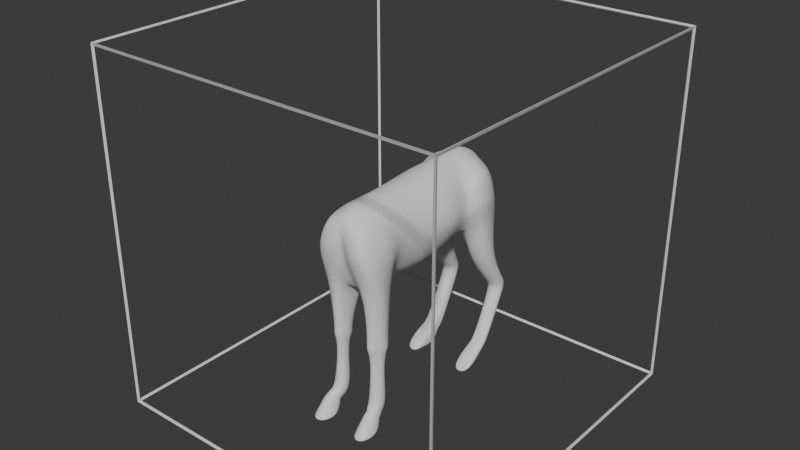 # Source: player2.blend  (saved by Blender 4.3.34; exported with 4.5.12 LTS)
import bpy
from mathutils import Matrix  # noqa: F401  (used for matrix-valued properties, if any)

bpy.ops.wm.read_factory_settings(use_empty=True)
scene = bpy.context.scene
scene.name = 'Scene'

# ---- collections
col_collection = bpy.data.collections.new('Collection'); scene.collection.children.link(col_collection)

# ---- materials (node trees are filled in below, after node groups)
mat_material = bpy.data.materials.new('Material')
mat_material.alpha_threshold = 0.0
mat_material.roughness = 0.5
mat_material.line_color = (0.0, 0.0, 0.0, 1.0)

# ---- material node trees
mat_material.use_nodes = True; mat_material.node_tree.nodes.clear()
_N = mat_material.node_tree.nodes; _L = mat_material.node_tree.links
n0 = _N.new('ShaderNodeOutputMaterial'); n0.name = 'Material Output'; n0.location = (300, 300)
n1 = _N.new('ShaderNodeBsdfPrincipled'); n1.name = 'Principled BSDF'; n1.location = (10, 300)
n1.inputs[3].default_value = 1.45
_L.new(n1.outputs[0], n0.inputs[0])
n0.is_active_output = True

# ---- world
world_world = bpy.data.worlds.new('World'); scene.world = world_world
world_world.use_nodes = True; world_world.node_tree.nodes.clear()
_N = world_world.node_tree.nodes; _L = world_world.node_tree.links
n0 = _N.new('ShaderNodeOutputWorld'); n0.name = 'World Output'; n0.location = (300, 300)
n1 = _N.new('ShaderNodeBackground'); n1.name = 'Background'; n1.location = (10, 300)
n1.inputs[0].default_value = (0.05088, 0.05088, 0.05088, 1.0)
_L.new(n1.outputs[0], n0.inputs[0])
n0.is_active_output = True
world_world.color = (0.05088, 0.05088, 0.05088)
world_world.sun_shadow_jitter_overblur = 0.0

# ---- meshes
me_cube = bpy.data.meshes.new('Cube')
me_cube.from_pydata([(1.0, 1.0, 1.0), (1.0, 1.0, -1.0), (1.0, -1.0, 1.0), (1.0, -1.0, -1.0), (-1.0, 1.0, 1.0), (-1.0, 1.0, -1.0), (-1.0, -1.0, 1.0), (-1.0, -1.0, -1.0)], [], [(0, 4, 6, 2), (3, 2, 6, 7), (7, 6, 4, 5), (5, 1, 3, 7), (1, 0, 2, 3), (5, 4, 0, 1)])
_uv = me_cube.uv_layers.new(name='UVMap')
_uv.uv.foreach_set('vector', [0.625, 0.5, 0.875, 0.5, 0.875, 0.75, 0.625, 0.75, 0.375, 0.75, 0.625, 0.75, 0.625, 1.0, 0.375, 1.0, 0.375, 0.0, 0.625, 0.0, 0.625, 0.25, 0.375, 0.25, 0.125, 0.5, 0.375, 0.5, 0.375, 0.75, 0.125, 0.75, 0.375, 0.5, 0.625, 0.5, 0.625, 0.75, 0.375, 0.75, 0.375, 0.25, 0.625, 0.25, 0.625, 0.5, 0.375, 0.5])
me_cube.materials.append(mat_material)
me_cube.use_mirror_vertex_groups = False
me_cube.update()
me_cube_001 = bpy.data.meshes.new('Cube.001')
me_cube_001.from_pydata([(-0.08132, -0.4025, -0.1755), (-0.05818, -0.4417, 0.1916), (-0.0502, 0.6036, -0.1348), (-0.03144, 0.6442, 0.1693), (-0.06797, -0.3151, -0.2081), (-0.03689, -0.4772, 0.04711), (-0.1067, -0.3281, 0.1957), (-0.02874, 0.7034, -0.004859), (0.0, 0.5786, -0.07267), (0.0, 0.6656, 0.1942), (0.0, -0.3609, -0.2129), (0.0, -0.4357, 0.2335), (-0.1103, -0.2421, -0.5383), (0.0, 0.6928, 0.01518), (0.0, -0.439, 0.06259), (0.0, -0.3188, -0.2519), (0.0, -0.3002, 0.2644), (-0.06712, 0.4685, -0.1527), (-0.07819, 0.4995, 0.2475), (-0.08163, 0.5634, -0.352), (0.0, 0.4838, -0.08186), (0.0, 0.4949, 0.3088), (-0.105, 0.03194, -0.2175), (-0.1936, 0.02162, -0.001154), (0.0, 0.03247, -0.2895), (0.0, 0.03234, 0.2707), (-0.1307, 0.02158, 0.1969), (-0.09747, 0.3796, 0.2171), (-0.08924, 0.3924, -0.1528), (-0.1887, 0.3329, -0.008304), (0.0, 0.3922, -0.1138), (0.0, 0.3667, 0.2902), (-0.1255, 0.6796, -0.1048), (-0.09169, 0.6379, 0.1377), (-0.1277, 0.6652, -0.005685), (-0.2142, 0.5271, -0.1497), (-0.221, 0.4792, 0.2083), (-0.2238, 0.5209, 0.002304), (-0.1918, 0.3545, 0.1662), (-0.225, 0.4038, -0.1515), (-0.2227, 0.3896, 0.006562), (-0.07086, 0.4846, -0.359), (-0.1554, 0.5931, -0.3457), (-0.1339, 0.4356, -0.3597), (-0.2184, 0.5442, -0.3464), (-0.2076, 0.4654, -0.3534), (-0.118, 0.5441, -0.9201), (-0.1264, 0.5085, -0.8684), (-0.1886, 0.5402, -0.9167), (-0.1329, 0.4902, -0.8516), (-0.205, 0.5183, -0.8775), (-0.2083, 0.4974, -0.8584), (-0.2053, 0.6381, -0.5748), (-0.2035, 0.6949, -0.5768), (-0.1628, 0.6115, -0.5762), (-0.1593, 0.7184, -0.5791), (-0.1186, 0.635, -0.5786), (-0.1168, 0.6918, -0.5806), (-0.1179, 0.5046, -0.9214), (-0.1263, 0.4641, -0.8954), (-0.1886, 0.5007, -0.918), (-0.1329, 0.4459, -0.8787), (-0.2049, 0.474, -0.9046), (-0.2082, 0.4531, -0.8855), (-0.1018, 0.4155, -0.9862), (-0.1166, 0.3193, -0.9897), (-0.1896, 0.4064, -0.9871), (-0.128, 0.2761, -0.9926), (-0.2182, 0.3428, -0.9884), (-0.224, 0.2935, -0.9917), (-0.2116, 0.4242, -0.9227), (-0.2161, 0.3891, -0.9148), (-0.1304, 0.3768, -0.9119), (-0.1215, 0.4076, -0.9188), (-0.1099, 0.5011, -0.96), (-0.1891, 0.4946, -0.9587), (-0.114, 0.6821, -0.5652), (-0.1157, 0.6231, -0.5639), (-0.2056, 0.6257, -0.5565), (-0.2039, 0.6847, -0.5578), (-0.1581, 0.7095, -0.5616), (-0.1615, 0.5983, -0.5601), (-0.04637, -0.1739, -0.188), (-0.1539, -0.1759, -0.001488), (0.0, -0.1735, -0.2671), (0.0, -0.1608, 0.2575), (-0.1297, -0.2229, 0.1945), (-0.106, -0.1893, -0.2115), (-0.2014, -0.3245, -0.2052), (-0.1496, -0.3896, -0.1885), (-0.1243, -0.4774, 0.008289), (-0.0913, -0.4338, 0.1716), (-0.1206, -0.4275, 0.1626), (-0.1866, -0.441, -0.0007957), (-0.2026, -0.2462, -0.001176), (-0.1363, -0.2811, 0.162), (-0.05824, -0.3079, -0.5361), (-0.09046, -0.3845, -0.5191), (-0.1419, -0.2491, -0.5381), (-0.1814, -0.3166, -0.5339), (-0.122, -0.3914, -0.5189), (-0.1125, -0.2796, -0.6788), (-0.0881, -0.315, -0.6771), (-0.09696, -0.3591, -0.6652), (-0.1373, -0.285, -0.6787), (-0.154, -0.3218, -0.6787), (-0.1276, -0.3631, -0.6624), (-0.1135, -0.2699, -0.8614), (-0.07402, -0.3112, -0.8569), (-0.0808, -0.36, -0.8485), (-0.1598, -0.2886, -0.8589), (-0.1666, -0.3487, -0.8518), (-0.1271, -0.3788, -0.846), (-0.1028, -0.2899, -0.9153), (-0.08632, -0.3832, -0.8887), (-0.1085, -0.3956, -0.8626), (-0.1416, -0.29, -0.913), (-0.1638, -0.3778, -0.8847), (-0.1473, -0.3924, -0.8641), (-0.1143, -0.3526, -0.9288), (-0.09309, -0.3828, -0.9138), (-0.1122, -0.4393, -0.8889), (-0.1571, -0.3533, -0.9279), (-0.1787, -0.3842, -0.912), (-0.155, -0.4401, -0.888), (-0.09192, -0.3935, -0.9978), (-0.07329, -0.4627, -1.001), (-0.1146, -0.5237, -0.996), (-0.1836, -0.3868, -0.9978), (-0.1992, -0.4664, -0.9955), (-0.1632, -0.5234, -0.9968), (-0.1619, -0.5108, -0.9743), (-0.1175, -0.5115, -0.9745), (-0.1786, -0.3492, -0.9599), (-0.1895, -0.4602, -0.9763), (-0.0799, -0.456, -0.9833), (-0.09505, -0.3556, -0.9607), (-0.1128, -0.4539, -0.9013), (-0.1842, -0.3874, -0.9233), (-0.08881, -0.3905, -0.9259), (-0.1605, -0.4523, -0.9), (-0.1587, -0.3482, -0.9425), (-0.111, -0.3498, -0.9438), (-0.1767, -0.3771, -0.9086), (-0.154, -0.4009, -0.8665), (-0.1127, -0.3324, -0.9221), (-0.155, -0.3331, -0.921), (-0.09218, -0.3765, -0.9106), (-0.1117, -0.4006, -0.8671), (-0.161, -0.3171, -0.5706), (-0.1234, -0.3702, -0.5596), (-0.1109, -0.2715, -0.5726), (-0.1407, -0.2781, -0.5725), (-0.0789, -0.3113, -0.5721), (-0.09208, -0.3641, -0.5605), (-0.1091, -0.2501, -0.4956), (-0.1446, -0.2579, -0.4954), (-0.1714, -0.3174, -0.4647), (-0.1221, -0.3818, -0.4804), (-0.07214, -0.3104, -0.4665), (-0.0886, -0.3744, -0.4806), (-0.1079, 0.2067, -0.2125), (-0.2433, 0.1863, -0.003793), (0.0, 0.1934, -0.2787), (0.0, 0.2037, 0.2792), (-0.1568, 0.2068, 0.2047)], [], [(158, 157, 99, 100), (0, 5, 90, 89), (18, 3, 33, 36), (7, 2, 32, 34), (2, 7, 13, 8), (7, 3, 9, 13), (14, 11, 1, 5), (10, 14, 5, 0), (82, 84, 15, 4), (4, 15, 10, 0), (85, 86, 6, 16), (16, 6, 1, 11), (9, 3, 18, 21), (2, 8, 20, 17), (27, 18, 36, 38), (29, 27, 38, 40), (83, 86, 26, 23), (82, 83, 23, 22), (164, 165, 26, 25), (161, 163, 24, 22), (17, 20, 30, 28), (21, 18, 27, 31), (162, 165, 27, 29), (161, 162, 29, 28), (37, 36, 33, 34), (35, 37, 34, 32), (39, 40, 37, 35), (40, 38, 36, 37), (17, 28, 43, 41), (28, 29, 40, 39), (3, 7, 34, 33), (28, 39, 45, 43), (47, 49, 61, 59), (53, 55, 48, 50), (35, 32, 42, 44), (39, 35, 44, 45), (32, 2, 19, 42), (2, 17, 41, 19), (79, 80, 55, 53), (76, 77, 56, 57), (55, 57, 46, 48), (81, 78, 52, 54), (80, 76, 57, 55), (54, 52, 51, 49), (77, 81, 54, 56), (78, 79, 53, 52), (57, 56, 47, 46), (56, 54, 49, 47), (51, 50, 62, 63), (52, 53, 50, 51), (73, 72, 67, 65), (71, 70, 68, 69), (49, 51, 63, 61), (48, 46, 58, 60), (46, 47, 59, 58), (50, 48, 60, 62), (67, 69, 68, 65), (65, 68, 66, 64), (72, 71, 69, 67), (74, 73, 65, 64), (70, 75, 66, 68), (75, 74, 64, 66), (60, 58, 74, 75), (62, 60, 75, 70), (58, 59, 73, 74), (61, 63, 71, 72), (63, 62, 70, 71), (59, 61, 72, 73), (45, 44, 79, 78), (41, 43, 81, 77), (42, 19, 76, 80), (43, 45, 78, 81), (19, 41, 77, 76), (44, 42, 80, 79), (1, 6, 92, 91), (83, 82, 87, 94), (25, 26, 86, 85), (22, 24, 84, 82), (89, 90, 93, 88), (90, 91, 92, 93), (88, 93, 94, 87), (93, 92, 95, 94), (86, 83, 94, 95), (6, 86, 95, 92), (5, 1, 91, 90), (156, 155, 12, 98), (152, 151, 101, 104), (150, 149, 105, 106), (155, 159, 96, 12), (160, 158, 100, 97), (159, 160, 97, 96), (157, 156, 98, 99), (102, 103, 109, 108), (105, 104, 110, 111), (151, 153, 102, 101), (154, 150, 106, 103), (149, 152, 104, 105), (153, 154, 103, 102), (111, 110, 116, 117), (109, 112, 118, 115), (106, 105, 111, 112), (104, 101, 107, 110), (101, 102, 108, 107), (103, 106, 112, 109), (146, 145, 119, 122), (144, 143, 123, 124), (108, 109, 115, 114), (112, 111, 117, 118), (110, 107, 113, 116), (107, 108, 114, 113), (134, 133, 128, 129), (132, 131, 130, 127), (145, 147, 120, 119), (148, 144, 124, 121), (143, 146, 122, 123), (147, 148, 121, 120), (125, 126, 129, 128), (126, 127, 130, 129), (135, 132, 127, 126), (131, 134, 129, 130), (133, 136, 125, 128), (136, 135, 126, 125), (142, 139, 135, 136), (141, 142, 136, 133), (140, 138, 134, 131), (139, 137, 132, 135), (137, 140, 131, 132), (138, 141, 133, 134), (123, 122, 141, 138), (121, 124, 140, 137), (120, 121, 137, 139), (124, 123, 138, 140), (122, 119, 142, 141), (119, 120, 139, 142), (114, 115, 148, 147), (117, 116, 146, 143), (115, 118, 144, 148), (113, 114, 147, 145), (118, 117, 143, 144), (116, 113, 145, 146), (96, 97, 154, 153), (99, 98, 152, 149), (97, 100, 150, 154), (12, 96, 153, 151), (100, 99, 149, 150), (98, 12, 151, 152), (88, 87, 156, 157), (4, 0, 160, 159), (0, 89, 158, 160), (82, 4, 159, 155), (87, 82, 155, 156), (89, 88, 157, 158), (22, 23, 162, 161), (23, 26, 165, 162), (28, 30, 163, 161), (31, 27, 165, 164)])
me_cube_001.polygons.foreach_set('use_smooth', [True] * 156)
_uv = me_cube_001.uv_layers.new(name='UVMap')
_uv.uv.foreach_set('vector', [0.375, 0.0, 0.375, 0.09635, 0.375, 0.09635, 0.375, 0.0, 0.375, 1.0, 0.5346, 0.9996, 0.5, 1.0, 0.375, 1.0, 0.875, 0.6166, 0.875, 0.5, 0.875, 0.5, 0.875, 0.6166, 0.5, 0.25, 0.375, 0.3365, 0.375, 0.3365, 0.5, 0.25, 0.375, 0.3365, 0.5, 0.25, 0.5, 0.375, 0.3139, 0.415, 0.5, 0.25, 0.625, 0.25, 0.625, 0.375, 0.5, 0.375, 0.5345, 0.875, 0.625, 0.875, 0.6255, 0.9987, 0.5346, 0.9996, 0.375, 0.875, 0.5345, 0.875, 0.5346, 0.9996, 0.375, 1.0, 0.125, 0.6238, 0.25, 0.6238, 0.25, 0.6536, 0.125, 0.6536, 0.125, 0.6536, 0.25, 0.6536, 0.25, 0.75, 0.125, 0.75, 0.75, 0.6238, 0.875, 0.6238, 0.875, 0.6536, 0.75, 0.6536, 0.75, 0.6536, 0.875, 0.6536, 0.875, 0.7476, 0.75, 0.75, 0.75, 0.5, 0.875, 0.5, 0.875, 0.6166, 0.75, 0.6166, 0.2115, 0.5, 0.25, 0.554, 0.25, 0.6166, 0.2115, 0.6166, 0.875, 0.6189, 0.875, 0.6166, 0.875, 0.6166, 0.875, 0.6189, 0.5, 0.1311, 0.625, 0.1311, 0.625, 0.1311, 0.5, 0.1311, 0.5, 0.1262, 0.625, 0.1262, 0.625, 0.1287, 0.5, 0.1287, 0.375, 0.1262, 0.5, 0.1262, 0.5, 0.1287, 0.3688, 0.1288, 0.75, 0.6197, 0.875, 0.6201, 0.875, 0.6213, 0.75, 0.6212, 0.1629, 0.6199, 0.25, 0.6199, 0.25, 0.6212, 0.1349, 0.6212, 0.2115, 0.6166, 0.25, 0.6166, 0.25, 0.6179, 0.2115, 0.6182, 0.75, 0.6166, 0.875, 0.6166, 0.875, 0.6189, 0.75, 0.6179, 0.5, 0.1299, 0.625, 0.1299, 0.625, 0.1311, 0.5, 0.1311, 0.351, 0.13, 0.5, 0.1299, 0.5, 0.1311, 0.3204, 0.1315, 0.5, 0.1334, 0.625, 0.1334, 0.625, 0.25, 0.5, 0.25, 0.3169, 0.1487, 0.5, 0.1334, 0.5, 0.25, 0.375, 0.3365, 0.3204, 0.1315, 0.5, 0.1311, 0.5, 0.1334, 0.3169, 0.1487, 0.5, 0.1311, 0.625, 0.1311, 0.625, 0.1334, 0.5, 0.1334, 0.2115, 0.6166, 0.2115, 0.6182, 0.2115, 0.6182, 0.2115, 0.6166, 0.3204, 0.1315, 0.5, 0.1311, 0.5, 0.1311, 0.3204, 0.1315, 0.625, 0.25, 0.5, 0.25, 0.5, 0.25, 0.625, 0.25, 0.3204, 0.1315, 0.3204, 0.1315, 0.3204, 0.1315, 0.3204, 0.1315, 0.2115, 0.6166, 0.2115, 0.6182, 0.2115, 0.6182, 0.2115, 0.6166, 0.3169, 0.1487, 0.375, 0.3365, 0.375, 0.3365, 0.3169, 0.1487, 0.3169, 0.1487, 0.375, 0.3365, 0.375, 0.3365, 0.3169, 0.1487, 0.3204, 0.1315, 0.3169, 0.1487, 0.3169, 0.1487, 0.3204, 0.1315, 0.375, 0.3365, 0.375, 0.3365, 0.375, 0.3365, 0.375, 0.3365, 0.2115, 0.5, 0.2115, 0.6166, 0.2115, 0.6166, 0.2115, 0.5, 0.3169, 0.1487, 0.375, 0.3365, 0.375, 0.3365, 0.3169, 0.1487, 0.2115, 0.5, 0.2115, 0.6166, 0.2115, 0.6166, 0.2115, 0.5, 0.375, 0.3365, 0.375, 0.3365, 0.375, 0.3365, 0.375, 0.3365, 0.3204, 0.1315, 0.3204, 0.1315, 0.3204, 0.1315, 0.3204, 0.1315, 0.375, 0.3365, 0.375, 0.3365, 0.375, 0.3365, 0.375, 0.3365, 0.3204, 0.1315, 0.3204, 0.1315, 0.3204, 0.1315, 0.3204, 0.1315, 0.2115, 0.6166, 0.2115, 0.6182, 0.2115, 0.6182, 0.2115, 0.6166, 0.3204, 0.1315, 0.3169, 0.1487, 0.3169, 0.1487, 0.3204, 0.1315, 0.2115, 0.5, 0.2115, 0.6166, 0.2115, 0.6166, 0.2115, 0.5, 0.2115, 0.6166, 0.2115, 0.6182, 0.2115, 0.6182, 0.2115, 0.6166, 0.3204, 0.1315, 0.3169, 0.1487, 0.3169, 0.1487, 0.3204, 0.1315, 0.3204, 0.1315, 0.3169, 0.1487, 0.3169, 0.1487, 0.3204, 0.1315, 0.2115, 0.6166, 0.2115, 0.6182, 0.2115, 0.6182, 0.2115, 0.6166, 0.3204, 0.1315, 0.3169, 0.1487, 0.3169, 0.1487, 0.3204, 0.1315, 0.3204, 0.1315, 0.3204, 0.1315, 0.3204, 0.1315, 0.3204, 0.1315, 0.375, 0.3365, 0.375, 0.3365, 0.375, 0.3365, 0.375, 0.3365, 0.2115, 0.5, 0.2115, 0.6166, 0.2115, 0.6166, 0.2115, 0.5, 0.3169, 0.1487, 0.375, 0.3365, 0.375, 0.3365, 0.3169, 0.1487, 0.3204, 0.1315, 0.3204, 0.1315, 0.3169, 0.1487, 0.2115, 0.6166, 0.2115, 0.6166, 0.3169, 0.1487, 0.375, 0.3365, 0.375, 0.3365, 0.3204, 0.1315, 0.3204, 0.1315, 0.3204, 0.1315, 0.3204, 0.1315, 0.2115, 0.5, 0.2115, 0.6166, 0.2115, 0.6166, 0.2115, 0.5, 0.3169, 0.1487, 0.375, 0.3365, 0.375, 0.3365, 0.3169, 0.1487, 0.375, 0.3365, 0.375, 0.3365, 0.375, 0.3365, 0.375, 0.3365, 0.375, 0.3365, 0.375, 0.3365, 0.375, 0.3365, 0.375, 0.3365, 0.3169, 0.1487, 0.375, 0.3365, 0.375, 0.3365, 0.3169, 0.1487, 0.2115, 0.5, 0.2115, 0.6166, 0.2115, 0.6166, 0.2115, 0.5, 0.3204, 0.1315, 0.3204, 0.1315, 0.3204, 0.1315, 0.3204, 0.1315, 0.3204, 0.1315, 0.3169, 0.1487, 0.3169, 0.1487, 0.3204, 0.1315, 0.2115, 0.6166, 0.2115, 0.6182, 0.2115, 0.6182, 0.2115, 0.6166, 0.3204, 0.1315, 0.3169, 0.1487, 0.3169, 0.1487, 0.3204, 0.1315, 0.2115, 0.6166, 0.2115, 0.6182, 0.2115, 0.6182, 0.2115, 0.6166, 0.375, 0.3365, 0.375, 0.3365, 0.375, 0.3365, 0.375, 0.3365, 0.3204, 0.1315, 0.3204, 0.1315, 0.3204, 0.1315, 0.3204, 0.1315, 0.2115, 0.5, 0.2115, 0.6166, 0.2115, 0.6166, 0.2115, 0.5, 0.3169, 0.1487, 0.375, 0.3365, 0.375, 0.3365, 0.3169, 0.1487, 0.875, 0.7476, 0.875, 0.6536, 0.875, 0.6536, 0.875, 0.7476, 0.5, 0.1262, 0.375, 0.1262, 0.375, 0.1262, 0.5, 0.1262, 0.75, 0.6212, 0.875, 0.6213, 0.875, 0.6238, 0.75, 0.6238, 0.1349, 0.6212, 0.25, 0.6212, 0.25, 0.6238, 0.125, 0.6238, 0.375, 0.0, 0.5, 0.0, 0.5, 0.09635, 0.375, 0.09635, 0.5, 0.0, 0.625, 0.002389, 0.625, 0.09635, 0.5, 0.09635, 0.375, 0.09635, 0.5, 0.09635, 0.5, 0.1262, 0.375, 0.1262, 0.5, 0.09635, 0.625, 0.09635, 0.625, 0.1262, 0.5, 0.1262, 0.625, 0.1262, 0.5, 0.1262, 0.5, 0.1262, 0.625, 0.1262, 0.875, 0.6536, 0.875, 0.6238, 0.875, 0.6238, 0.875, 0.6536, 0.5346, 0.9996, 0.6255, 0.9987, 0.6252, 1.0, 0.5, 1.0, 0.375, 0.1262, 0.375, 0.1262, 0.375, 0.1262, 0.375, 0.1262, 0.375, 0.1262, 0.375, 0.1262, 0.375, 0.1262, 0.375, 0.1262, 0.375, 0.0, 0.375, 0.09635, 0.375, 0.09635, 0.375, 0.0, 0.125, 0.6238, 0.125, 0.6536, 0.125, 0.6536, 0.125, 0.6238, 0.375, 1.0, 0.375, 1.0, 0.375, 1.0, 0.375, 1.0, 0.125, 0.6536, 0.125, 0.75, 0.125, 0.75, 0.125, 0.6536, 0.375, 0.09635, 0.375, 0.1262, 0.375, 0.1262, 0.375, 0.09635, 0.125, 0.6536, 0.125, 0.75, 0.125, 0.75, 0.125, 0.6536, 0.375, 0.09635, 0.375, 0.1262, 0.375, 0.1262, 0.375, 0.09635, 0.125, 0.6238, 0.125, 0.6536, 0.125, 0.6536, 0.125, 0.6238, 0.375, 1.0, 0.375, 1.0, 0.375, 1.0, 0.375, 1.0, 0.375, 0.09635, 0.375, 0.1262, 0.375, 0.1262, 0.375, 0.09635, 0.125, 0.6536, 0.125, 0.75, 0.125, 0.75, 0.125, 0.6536, 0.375, 0.09635, 0.375, 0.1262, 0.375, 0.1262, 0.375, 0.09635, 0.375, 1.0, 0.375, 1.0, 0.375, 1.0, 0.375, 1.0, 0.375, 0.0, 0.375, 0.09635, 0.375, 0.09635, 0.375, 0.0, 0.375, 0.1262, 0.375, 0.1262, 0.375, 0.1262, 0.375, 0.1262, 0.125, 0.6238, 0.125, 0.6536, 0.125, 0.6536, 0.125, 0.6238, 0.375, 1.0, 0.375, 1.0, 0.375, 1.0, 0.375, 1.0, 0.375, 0.1262, 0.375, 0.1262, 0.375, 0.1262, 0.375, 0.1262, 0.375, 0.0, 0.375, 0.09635, 0.375, 0.09635, 0.375, 0.0, 0.125, 0.6536, 0.125, 0.75, 0.125, 0.75, 0.125, 0.6536, 0.375, 0.0, 0.375, 0.09635, 0.375, 0.09635, 0.375, 0.0, 0.375, 0.1262, 0.375, 0.1262, 0.375, 0.1262, 0.375, 0.1262, 0.125, 0.6238, 0.125, 0.6536, 0.125, 0.6536, 0.125, 0.6238, 0.375, 0.09635, 0.375, 0.1262, 0.375, 0.1262, 0.375, 0.09635, 0.375, 1.0, 0.375, 1.0, 0.375, 1.0, 0.375, 1.0, 0.125, 0.6238, 0.125, 0.6536, 0.125, 0.6536, 0.125, 0.6238, 0.375, 1.0, 0.375, 1.0, 0.375, 1.0, 0.375, 1.0, 0.375, 0.09635, 0.375, 0.1262, 0.375, 0.1262, 0.375, 0.09635, 0.125, 0.6536, 0.125, 0.75, 0.125, 0.75, 0.125, 0.6536, 0.125, 0.6238, 0.125, 0.6536, 0.125, 0.6536, 0.125, 0.6238, 0.125, 0.6536, 0.125, 0.75, 0.125, 0.75, 0.125, 0.6536, 0.125, 0.6536, 0.125, 0.75, 0.125, 0.75, 0.125, 0.6536, 0.375, 0.0, 0.375, 0.09635, 0.375, 0.09635, 0.375, 0.0, 0.375, 0.1262, 0.375, 0.1262, 0.375, 0.1262, 0.375, 0.1262, 0.125, 0.6238, 0.125, 0.6536, 0.125, 0.6536, 0.125, 0.6238, 0.125, 0.6238, 0.125, 0.6536, 0.125, 0.6536, 0.125, 0.6238, 0.375, 0.1262, 0.375, 0.1262, 0.375, 0.1262, 0.375, 0.1262, 0.375, 0.0, 0.375, 0.09635, 0.375, 0.09635, 0.375, 0.0, 0.125, 0.6536, 0.125, 0.75, 0.125, 0.75, 0.125, 0.6536, 0.375, 1.0, 0.375, 1.0, 0.375, 1.0, 0.375, 1.0, 0.375, 0.09635, 0.375, 0.1262, 0.375, 0.1262, 0.375, 0.09635, 0.375, 0.09635, 0.375, 0.1262, 0.375, 0.1262, 0.375, 0.09635, 0.375, 1.0, 0.375, 1.0, 0.375, 1.0, 0.375, 1.0, 0.125, 0.6536, 0.125, 0.75, 0.125, 0.75, 0.125, 0.6536, 0.375, 0.0, 0.375, 0.09635, 0.375, 0.09635, 0.375, 0.0, 0.375, 0.1262, 0.375, 0.1262, 0.375, 0.1262, 0.375, 0.1262, 0.125, 0.6238, 0.125, 0.6536, 0.125, 0.6536, 0.125, 0.6238, 0.125, 0.6536, 0.125, 0.75, 0.125, 0.75, 0.125, 0.6536, 0.375, 0.09635, 0.375, 0.1262, 0.375, 0.1262, 0.375, 0.09635, 0.375, 1.0, 0.375, 1.0, 0.375, 1.0, 0.375, 1.0, 0.125, 0.6238, 0.125, 0.6536, 0.125, 0.6536, 0.125, 0.6238, 0.375, 0.0, 0.375, 0.09635, 0.375, 0.09635, 0.375, 0.0, 0.375, 0.1262, 0.375, 0.1262, 0.375, 0.1262, 0.375, 0.1262, 0.125, 0.6536, 0.125, 0.75, 0.125, 0.75, 0.125, 0.6536, 0.375, 0.09635, 0.375, 0.1262, 0.375, 0.1262, 0.375, 0.09635, 0.375, 1.0, 0.375, 1.0, 0.375, 1.0, 0.375, 1.0, 0.125, 0.6238, 0.125, 0.6536, 0.125, 0.6536, 0.125, 0.6238, 0.375, 0.0, 0.375, 0.09635, 0.375, 0.09635, 0.375, 0.0, 0.375, 0.1262, 0.375, 0.1262, 0.375, 0.1262, 0.375, 0.1262, 0.375, 0.09635, 0.375, 0.1262, 0.375, 0.1262, 0.375, 0.09635, 0.125, 0.6536, 0.125, 0.75, 0.125, 0.75, 0.125, 0.6536, 0.375, 1.0, 0.375, 1.0, 0.375, 1.0, 0.375, 1.0, 0.125, 0.6238, 0.125, 0.6536, 0.125, 0.6536, 0.125, 0.6238, 0.375, 0.1262, 0.375, 0.1262, 0.375, 0.1262, 0.375, 0.1262, 0.375, 0.0, 0.375, 0.09635, 0.375, 0.09635, 0.375, 0.0, 0.3688, 0.1288, 0.5, 0.1287, 0.5, 0.1299, 0.351, 0.13, 0.5, 0.1287, 0.625, 0.1287, 0.625, 0.1299, 0.5, 0.1299, 0.2115, 0.6182, 0.25, 0.6179, 0.25, 0.6199, 0.1629, 0.6199, 0.75, 0.6179, 0.875, 0.6189, 0.875, 0.6201, 0.75, 0.6197])
me_cube_001.update()

# ---- objects
ob_cube = bpy.data.objects.new('Cube', me_cube)
ob_cube_001 = bpy.data.objects.new('Cube.001', me_cube_001)

# ---- transforms, parenting, visibility, modifiers, constraints
ob_cube.location = (0.0, 0.0, 0.0)
ob_cube.lock_rotations_4d = False
ob_cube.empty_display_type = 'ARROWS'
ob_cube.lineart.crease_threshold = 0.0
_m = ob_cube.modifiers.new('Wireframe', 'WIREFRAME')
ob_cube_001.location = (0.0, 0.0, 0.0)
_m = ob_cube_001.modifiers.new('Mirror', 'MIRROR')
_m.use_clip = True
_m = ob_cube_001.modifiers.new('Subdivision', 'SUBSURF')

# ---- collection membership
col_collection.objects.link(ob_cube)
col_collection.objects.link(ob_cube_001)

# ---- scene / render settings (as saved in the file)
scene.frame_start = 1; scene.frame_end = 250; scene.frame_set(1)
scene.render.engine = 'BLENDER_EEVEE_NEXT'
bpy.context.view_layer.update()

# ---- added for rendering (the .blend has no active camera and no usable light): camera, sun
cam_auto = bpy.data.cameras.new('AutoCamera')
cam_auto.lens = 50.0
cam_auto.sensor_width = 36.0
cam_auto.clip_end = 1000.0
ob_auto_camera = bpy.data.objects.new('AutoCamera', cam_auto)
scene.collection.objects.link(ob_auto_camera)
ob_auto_camera.location = (3.22358, -3.86829, 2.57886)
ob_auto_camera.rotation_euler = (1.09748, -7.21219e-08, 0.694738)
scene.camera = ob_auto_camera
light_auto_sun = bpy.data.lights.new('AutoSun', 'SUN')
light_auto_sun.energy = 3.0
light_auto_sun.angle = 0.0523599
ob_auto_sun = bpy.data.objects.new('AutoSun', light_auto_sun)
scene.collection.objects.link(ob_auto_sun)
ob_auto_sun.rotation_euler = (0.872665, 0.174533, 0.523599)
bpy.context.view_layer.update()
